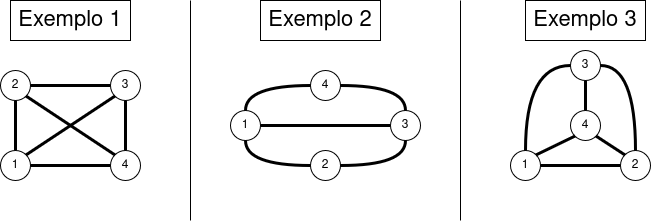

The diagram above was exported from draw.io. Its source (the exported page's mxGraphModel, read from the mxfile embedded in the PNG):
<mxGraphModel dx="872" dy="471" grid="1" gridSize="10" guides="1" tooltips="1" connect="1" arrows="1" fold="1" page="1" pageScale="1" pageWidth="850" pageHeight="1100" math="0" shadow="0">
  <root>
    <mxCell id="0" />
    <mxCell id="1" parent="0" />
    <mxCell id="ujdP7DZlKNZFm_YxEMQ7-8" style="edgeStyle=orthogonalEdgeStyle;rounded=0;orthogonalLoop=1;jettySize=auto;html=1;exitX=1;exitY=0.5;exitDx=0;exitDy=0;entryX=0;entryY=0.5;entryDx=0;entryDy=0;endArrow=none;endFill=0;strokeWidth=3;" edge="1" parent="1" source="ujdP7DZlKNZFm_YxEMQ7-1" target="ujdP7DZlKNZFm_YxEMQ7-3">
      <mxGeometry relative="1" as="geometry" />
    </mxCell>
    <mxCell id="ujdP7DZlKNZFm_YxEMQ7-10" style="edgeStyle=orthogonalEdgeStyle;rounded=0;orthogonalLoop=1;jettySize=auto;html=1;exitX=0.5;exitY=0;exitDx=0;exitDy=0;entryX=0.5;entryY=1;entryDx=0;entryDy=0;strokeWidth=3;endArrow=none;endFill=0;" edge="1" parent="1" source="ujdP7DZlKNZFm_YxEMQ7-1" target="ujdP7DZlKNZFm_YxEMQ7-2">
      <mxGeometry relative="1" as="geometry" />
    </mxCell>
    <mxCell id="ujdP7DZlKNZFm_YxEMQ7-1" value="1" style="ellipse;whiteSpace=wrap;html=1;aspect=fixed;" vertex="1" parent="1">
      <mxGeometry x="90" y="250" width="30" height="30" as="geometry" />
    </mxCell>
    <mxCell id="ujdP7DZlKNZFm_YxEMQ7-11" style="edgeStyle=orthogonalEdgeStyle;rounded=0;orthogonalLoop=1;jettySize=auto;html=1;exitX=1;exitY=0.5;exitDx=0;exitDy=0;entryX=0;entryY=0.5;entryDx=0;entryDy=0;endArrow=none;endFill=0;strokeWidth=3;" edge="1" parent="1" source="ujdP7DZlKNZFm_YxEMQ7-2" target="ujdP7DZlKNZFm_YxEMQ7-4">
      <mxGeometry relative="1" as="geometry" />
    </mxCell>
    <mxCell id="ujdP7DZlKNZFm_YxEMQ7-2" value="2" style="ellipse;whiteSpace=wrap;html=1;aspect=fixed;" vertex="1" parent="1">
      <mxGeometry x="90" y="170" width="30" height="30" as="geometry" />
    </mxCell>
    <mxCell id="ujdP7DZlKNZFm_YxEMQ7-9" style="edgeStyle=orthogonalEdgeStyle;rounded=0;orthogonalLoop=1;jettySize=auto;html=1;exitX=0.5;exitY=0;exitDx=0;exitDy=0;entryX=0.5;entryY=1;entryDx=0;entryDy=0;strokeWidth=3;endArrow=none;endFill=0;" edge="1" parent="1" source="ujdP7DZlKNZFm_YxEMQ7-3" target="ujdP7DZlKNZFm_YxEMQ7-4">
      <mxGeometry relative="1" as="geometry" />
    </mxCell>
    <mxCell id="ujdP7DZlKNZFm_YxEMQ7-3" value="4" style="ellipse;whiteSpace=wrap;html=1;aspect=fixed;" vertex="1" parent="1">
      <mxGeometry x="200" y="250" width="30" height="30" as="geometry" />
    </mxCell>
    <mxCell id="ujdP7DZlKNZFm_YxEMQ7-4" value="3" style="ellipse;whiteSpace=wrap;html=1;aspect=fixed;" vertex="1" parent="1">
      <mxGeometry x="200" y="170" width="30" height="30" as="geometry" />
    </mxCell>
    <mxCell id="ujdP7DZlKNZFm_YxEMQ7-6" value="" style="endArrow=none;html=1;rounded=0;" edge="1" parent="1">
      <mxGeometry width="50" height="50" relative="1" as="geometry">
        <mxPoint x="280" y="320" as="sourcePoint" />
        <mxPoint x="280" y="100" as="targetPoint" />
      </mxGeometry>
    </mxCell>
    <mxCell id="ujdP7DZlKNZFm_YxEMQ7-7" value="&lt;font style=&quot;font-size: 22px;&quot;&gt;Exemplo 1&lt;/font&gt;" style="rounded=0;whiteSpace=wrap;html=1;" vertex="1" parent="1">
      <mxGeometry x="100" y="100" width="120" height="40" as="geometry" />
    </mxCell>
    <mxCell id="ujdP7DZlKNZFm_YxEMQ7-13" value="" style="endArrow=none;html=1;rounded=0;entryX=0;entryY=0;entryDx=0;entryDy=0;exitX=1;exitY=1;exitDx=0;exitDy=0;strokeWidth=3;" edge="1" parent="1" source="ujdP7DZlKNZFm_YxEMQ7-2" target="ujdP7DZlKNZFm_YxEMQ7-3">
      <mxGeometry width="50" height="50" relative="1" as="geometry">
        <mxPoint x="150" y="260" as="sourcePoint" />
        <mxPoint x="200" y="210" as="targetPoint" />
      </mxGeometry>
    </mxCell>
    <mxCell id="ujdP7DZlKNZFm_YxEMQ7-14" value="" style="endArrow=none;html=1;rounded=0;exitX=1;exitY=0;exitDx=0;exitDy=0;entryX=0;entryY=1;entryDx=0;entryDy=0;strokeWidth=3;" edge="1" parent="1" source="ujdP7DZlKNZFm_YxEMQ7-1" target="ujdP7DZlKNZFm_YxEMQ7-4">
      <mxGeometry width="50" height="50" relative="1" as="geometry">
        <mxPoint x="140" y="340" as="sourcePoint" />
        <mxPoint x="190" y="290" as="targetPoint" />
      </mxGeometry>
    </mxCell>
    <mxCell id="ujdP7DZlKNZFm_YxEMQ7-21" style="edgeStyle=orthogonalEdgeStyle;rounded=0;orthogonalLoop=1;jettySize=auto;html=1;exitX=0.5;exitY=1;exitDx=0;exitDy=0;entryX=0;entryY=0.5;entryDx=0;entryDy=0;strokeWidth=3;endArrow=none;endFill=0;curved=1;" edge="1" parent="1" source="ujdP7DZlKNZFm_YxEMQ7-15" target="ujdP7DZlKNZFm_YxEMQ7-16">
      <mxGeometry relative="1" as="geometry" />
    </mxCell>
    <mxCell id="ujdP7DZlKNZFm_YxEMQ7-22" style="edgeStyle=orthogonalEdgeStyle;rounded=0;orthogonalLoop=1;jettySize=auto;html=1;exitX=0.5;exitY=0;exitDx=0;exitDy=0;entryX=0;entryY=0.5;entryDx=0;entryDy=0;strokeWidth=3;endArrow=none;endFill=0;curved=1;" edge="1" parent="1" source="ujdP7DZlKNZFm_YxEMQ7-15" target="ujdP7DZlKNZFm_YxEMQ7-17">
      <mxGeometry relative="1" as="geometry" />
    </mxCell>
    <mxCell id="ujdP7DZlKNZFm_YxEMQ7-25" style="edgeStyle=orthogonalEdgeStyle;rounded=0;orthogonalLoop=1;jettySize=auto;html=1;exitX=1;exitY=0.5;exitDx=0;exitDy=0;entryX=0;entryY=0.5;entryDx=0;entryDy=0;strokeWidth=3;endArrow=none;endFill=0;" edge="1" parent="1" source="ujdP7DZlKNZFm_YxEMQ7-15" target="ujdP7DZlKNZFm_YxEMQ7-18">
      <mxGeometry relative="1" as="geometry" />
    </mxCell>
    <mxCell id="ujdP7DZlKNZFm_YxEMQ7-15" value="1" style="ellipse;whiteSpace=wrap;html=1;aspect=fixed;" vertex="1" parent="1">
      <mxGeometry x="320" y="210" width="30" height="30" as="geometry" />
    </mxCell>
    <mxCell id="ujdP7DZlKNZFm_YxEMQ7-23" style="edgeStyle=orthogonalEdgeStyle;rounded=0;orthogonalLoop=1;jettySize=auto;html=1;exitX=1;exitY=0.5;exitDx=0;exitDy=0;entryX=0.5;entryY=1;entryDx=0;entryDy=0;endArrow=none;endFill=0;strokeWidth=3;curved=1;" edge="1" parent="1" source="ujdP7DZlKNZFm_YxEMQ7-16" target="ujdP7DZlKNZFm_YxEMQ7-18">
      <mxGeometry relative="1" as="geometry" />
    </mxCell>
    <mxCell id="ujdP7DZlKNZFm_YxEMQ7-16" value="2" style="ellipse;whiteSpace=wrap;html=1;aspect=fixed;" vertex="1" parent="1">
      <mxGeometry x="400" y="250" width="30" height="30" as="geometry" />
    </mxCell>
    <mxCell id="ujdP7DZlKNZFm_YxEMQ7-24" style="edgeStyle=orthogonalEdgeStyle;rounded=0;orthogonalLoop=1;jettySize=auto;html=1;exitX=1;exitY=0.5;exitDx=0;exitDy=0;entryX=0.5;entryY=0;entryDx=0;entryDy=0;curved=1;strokeWidth=3;endArrow=none;endFill=0;" edge="1" parent="1" source="ujdP7DZlKNZFm_YxEMQ7-17" target="ujdP7DZlKNZFm_YxEMQ7-18">
      <mxGeometry relative="1" as="geometry" />
    </mxCell>
    <mxCell id="ujdP7DZlKNZFm_YxEMQ7-17" value="4" style="ellipse;whiteSpace=wrap;html=1;aspect=fixed;" vertex="1" parent="1">
      <mxGeometry x="400" y="170" width="30" height="30" as="geometry" />
    </mxCell>
    <mxCell id="ujdP7DZlKNZFm_YxEMQ7-18" value="3" style="ellipse;whiteSpace=wrap;html=1;aspect=fixed;" vertex="1" parent="1">
      <mxGeometry x="480" y="210" width="30" height="30" as="geometry" />
    </mxCell>
    <mxCell id="ujdP7DZlKNZFm_YxEMQ7-26" value="&lt;font style=&quot;font-size: 22px;&quot;&gt;Exemplo 2&lt;/font&gt;" style="rounded=0;whiteSpace=wrap;html=1;" vertex="1" parent="1">
      <mxGeometry x="350" y="100" width="120" height="40" as="geometry" />
    </mxCell>
    <mxCell id="ujdP7DZlKNZFm_YxEMQ7-27" value="" style="endArrow=none;html=1;rounded=0;" edge="1" parent="1">
      <mxGeometry width="50" height="50" relative="1" as="geometry">
        <mxPoint x="550" y="320" as="sourcePoint" />
        <mxPoint x="550" y="100" as="targetPoint" />
      </mxGeometry>
    </mxCell>
    <mxCell id="ujdP7DZlKNZFm_YxEMQ7-32" style="edgeStyle=orthogonalEdgeStyle;rounded=0;orthogonalLoop=1;jettySize=auto;html=1;exitX=0.5;exitY=0;exitDx=0;exitDy=0;entryX=0;entryY=0.5;entryDx=0;entryDy=0;strokeWidth=3;endArrow=none;endFill=0;curved=1;" edge="1" parent="1" source="ujdP7DZlKNZFm_YxEMQ7-28" target="ujdP7DZlKNZFm_YxEMQ7-30">
      <mxGeometry relative="1" as="geometry" />
    </mxCell>
    <mxCell id="ujdP7DZlKNZFm_YxEMQ7-33" style="edgeStyle=orthogonalEdgeStyle;rounded=0;orthogonalLoop=1;jettySize=auto;html=1;exitX=1;exitY=0.5;exitDx=0;exitDy=0;entryX=0;entryY=0.5;entryDx=0;entryDy=0;strokeWidth=3;endArrow=none;endFill=0;" edge="1" parent="1" source="ujdP7DZlKNZFm_YxEMQ7-28" target="ujdP7DZlKNZFm_YxEMQ7-29">
      <mxGeometry relative="1" as="geometry" />
    </mxCell>
    <mxCell id="ujdP7DZlKNZFm_YxEMQ7-28" value="1" style="ellipse;whiteSpace=wrap;html=1;aspect=fixed;" vertex="1" parent="1">
      <mxGeometry x="600" y="250" width="30" height="30" as="geometry" />
    </mxCell>
    <mxCell id="ujdP7DZlKNZFm_YxEMQ7-34" style="edgeStyle=orthogonalEdgeStyle;rounded=0;orthogonalLoop=1;jettySize=auto;html=1;exitX=0.5;exitY=0;exitDx=0;exitDy=0;entryX=1;entryY=0.5;entryDx=0;entryDy=0;strokeWidth=3;endArrow=none;endFill=0;curved=1;" edge="1" parent="1" source="ujdP7DZlKNZFm_YxEMQ7-29" target="ujdP7DZlKNZFm_YxEMQ7-30">
      <mxGeometry relative="1" as="geometry" />
    </mxCell>
    <mxCell id="ujdP7DZlKNZFm_YxEMQ7-29" value="2" style="ellipse;whiteSpace=wrap;html=1;aspect=fixed;" vertex="1" parent="1">
      <mxGeometry x="710" y="250" width="30" height="30" as="geometry" />
    </mxCell>
    <mxCell id="ujdP7DZlKNZFm_YxEMQ7-35" style="edgeStyle=orthogonalEdgeStyle;rounded=0;orthogonalLoop=1;jettySize=auto;html=1;exitX=0.5;exitY=1;exitDx=0;exitDy=0;entryX=0.5;entryY=0;entryDx=0;entryDy=0;strokeWidth=3;endArrow=none;endFill=0;" edge="1" parent="1" source="ujdP7DZlKNZFm_YxEMQ7-30" target="ujdP7DZlKNZFm_YxEMQ7-31">
      <mxGeometry relative="1" as="geometry" />
    </mxCell>
    <mxCell id="ujdP7DZlKNZFm_YxEMQ7-30" value="3" style="ellipse;whiteSpace=wrap;html=1;aspect=fixed;" vertex="1" parent="1">
      <mxGeometry x="660" y="150" width="30" height="30" as="geometry" />
    </mxCell>
    <mxCell id="ujdP7DZlKNZFm_YxEMQ7-31" value="4" style="ellipse;whiteSpace=wrap;html=1;aspect=fixed;" vertex="1" parent="1">
      <mxGeometry x="660" y="210" width="30" height="30" as="geometry" />
    </mxCell>
    <mxCell id="ujdP7DZlKNZFm_YxEMQ7-37" value="" style="endArrow=none;html=1;rounded=0;exitX=1;exitY=0;exitDx=0;exitDy=0;entryX=0;entryY=1;entryDx=0;entryDy=0;strokeWidth=3;" edge="1" parent="1" source="ujdP7DZlKNZFm_YxEMQ7-28" target="ujdP7DZlKNZFm_YxEMQ7-31">
      <mxGeometry width="50" height="50" relative="1" as="geometry">
        <mxPoint x="610" y="380" as="sourcePoint" />
        <mxPoint x="660" y="330" as="targetPoint" />
      </mxGeometry>
    </mxCell>
    <mxCell id="ujdP7DZlKNZFm_YxEMQ7-38" value="" style="endArrow=none;html=1;rounded=0;entryX=1;entryY=1;entryDx=0;entryDy=0;exitX=0;exitY=0;exitDx=0;exitDy=0;strokeWidth=3;" edge="1" parent="1" source="ujdP7DZlKNZFm_YxEMQ7-29" target="ujdP7DZlKNZFm_YxEMQ7-31">
      <mxGeometry width="50" height="50" relative="1" as="geometry">
        <mxPoint x="580" y="390" as="sourcePoint" />
        <mxPoint x="630" y="340" as="targetPoint" />
      </mxGeometry>
    </mxCell>
    <mxCell id="ujdP7DZlKNZFm_YxEMQ7-39" value="&lt;font style=&quot;font-size: 22px;&quot;&gt;Exemplo 3&lt;/font&gt;" style="rounded=0;whiteSpace=wrap;html=1;" vertex="1" parent="1">
      <mxGeometry x="615" y="100" width="120" height="40" as="geometry" />
    </mxCell>
  </root>
</mxGraphModel>